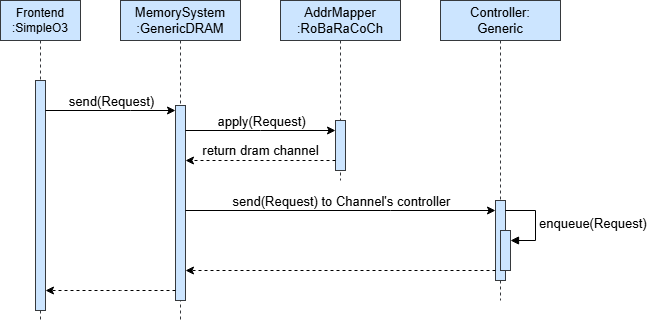

The diagram above was exported from draw.io. Its source (the exported page's mxGraphModel, read from the mxfile embedded in the PNG):
<mxGraphModel dx="1426" dy="751" grid="1" gridSize="10" guides="1" tooltips="1" connect="1" arrows="1" fold="1" page="1" pageScale="1" pageWidth="827" pageHeight="1169" math="0" shadow="0">
  <root>
    <mxCell id="0" />
    <mxCell id="1" parent="0" />
    <mxCell id="Epj4kz4aPtnconVvPGMU-1" value="Frontend&lt;br&gt;:SimpleO3" style="shape=umlLifeline;perimeter=lifelinePerimeter;whiteSpace=wrap;html=1;container=1;dropTarget=0;collapsible=0;recursiveResize=0;outlineConnect=0;portConstraint=eastwest;newEdgeStyle={&quot;curved&quot;:0,&quot;rounded&quot;:0};fillColor=#cce5ff;strokeColor=#36393d;" parent="1" vertex="1">
      <mxGeometry y="40" width="80" height="320" as="geometry" />
    </mxCell>
    <mxCell id="Epj4kz4aPtnconVvPGMU-15" value="" style="html=1;points=[[0,0,0,0,5],[0,1,0,0,-5],[1,0,0,0,5],[1,1,0,0,-5]];perimeter=orthogonalPerimeter;outlineConnect=0;targetShapes=umlLifeline;portConstraint=eastwest;newEdgeStyle={&quot;curved&quot;:0,&quot;rounded&quot;:0};fillColor=#cce5ff;strokeColor=#36393d;fontSize=13;" parent="Epj4kz4aPtnconVvPGMU-1" vertex="1">
      <mxGeometry x="35" y="80" width="10" height="230" as="geometry" />
    </mxCell>
    <mxCell id="Epj4kz4aPtnconVvPGMU-3" value="MemorySystem&lt;br&gt;:GenericDRAM" style="shape=umlLifeline;perimeter=lifelinePerimeter;whiteSpace=wrap;html=1;container=1;dropTarget=0;collapsible=0;recursiveResize=0;outlineConnect=0;portConstraint=eastwest;newEdgeStyle={&quot;curved&quot;:0,&quot;rounded&quot;:0};fillColor=#cce5ff;strokeColor=#36393d;fontSize=13;" parent="1" vertex="1">
      <mxGeometry x="120" y="40" width="120" height="320" as="geometry" />
    </mxCell>
    <mxCell id="Epj4kz4aPtnconVvPGMU-13" value="" style="html=1;points=[[0,0,0,0,5],[0,1,0,0,-5],[1,0,0,0,5],[1,1,0,0,-5]];perimeter=orthogonalPerimeter;outlineConnect=0;targetShapes=umlLifeline;portConstraint=eastwest;newEdgeStyle={&quot;curved&quot;:0,&quot;rounded&quot;:0};fillColor=#cce5ff;strokeColor=#36393d;fontSize=13;" parent="Epj4kz4aPtnconVvPGMU-3" vertex="1">
      <mxGeometry x="55" y="105" width="10" height="195" as="geometry" />
    </mxCell>
    <mxCell id="Epj4kz4aPtnconVvPGMU-8" value="AddrMapper&lt;br&gt;:RoBaRaCoCh" style="shape=umlLifeline;perimeter=lifelinePerimeter;whiteSpace=wrap;html=1;container=1;dropTarget=0;collapsible=0;recursiveResize=0;outlineConnect=0;portConstraint=eastwest;newEdgeStyle={&quot;curved&quot;:0,&quot;rounded&quot;:0};fillColor=#cce5ff;strokeColor=#36393d;fontSize=13;" parent="1" vertex="1">
      <mxGeometry x="280" y="40" width="120" height="180" as="geometry" />
    </mxCell>
    <mxCell id="Epj4kz4aPtnconVvPGMU-18" value="" style="html=1;points=[[0,0,0,0,5],[0,1,0,0,-5],[1,0,0,0,5],[1,1,0,0,-5]];perimeter=orthogonalPerimeter;outlineConnect=0;targetShapes=umlLifeline;portConstraint=eastwest;newEdgeStyle={&quot;curved&quot;:0,&quot;rounded&quot;:0};fillColor=#cce5ff;strokeColor=#36393d;fontSize=13;" parent="Epj4kz4aPtnconVvPGMU-8" vertex="1">
      <mxGeometry x="55" y="120" width="10" height="50" as="geometry" />
    </mxCell>
    <mxCell id="Epj4kz4aPtnconVvPGMU-9" value="Controller:&lt;br&gt;Generic" style="shape=umlLifeline;perimeter=lifelinePerimeter;whiteSpace=wrap;html=1;container=1;dropTarget=0;collapsible=0;recursiveResize=0;outlineConnect=0;portConstraint=eastwest;newEdgeStyle={&quot;curved&quot;:0,&quot;rounded&quot;:0};fillColor=#cce5ff;strokeColor=#36393d;fontSize=13;" parent="1" vertex="1">
      <mxGeometry x="440" y="40" width="120" height="300" as="geometry" />
    </mxCell>
    <mxCell id="Epj4kz4aPtnconVvPGMU-22" value="" style="html=1;points=[[0,0,0,0,5],[0,1,0,0,-5],[1,0,0,0,5],[1,1,0,0,-5]];perimeter=orthogonalPerimeter;outlineConnect=0;targetShapes=umlLifeline;portConstraint=eastwest;newEdgeStyle={&quot;curved&quot;:0,&quot;rounded&quot;:0};fillColor=#cce5ff;strokeColor=#36393d;fontSize=13;" parent="Epj4kz4aPtnconVvPGMU-9" vertex="1">
      <mxGeometry x="55" y="200" width="10" height="80" as="geometry" />
    </mxCell>
    <mxCell id="Epj4kz4aPtnconVvPGMU-25" value="" style="html=1;points=[[0,0,0,0,5],[0,1,0,0,-5],[1,0,0,0,5],[1,1,0,0,-5]];perimeter=orthogonalPerimeter;outlineConnect=0;targetShapes=umlLifeline;portConstraint=eastwest;newEdgeStyle={&quot;curved&quot;:0,&quot;rounded&quot;:0};fillColor=#cce5ff;strokeColor=#36393d;fontSize=13;" parent="Epj4kz4aPtnconVvPGMU-9" vertex="1">
      <mxGeometry x="60" y="230" width="10" height="40" as="geometry" />
    </mxCell>
    <mxCell id="Epj4kz4aPtnconVvPGMU-26" value="enqueue(Request)" style="html=1;align=left;spacingLeft=2;endArrow=block;rounded=0;edgeStyle=orthogonalEdgeStyle;curved=0;rounded=0;fontSize=13;" parent="Epj4kz4aPtnconVvPGMU-9" target="Epj4kz4aPtnconVvPGMU-25" edge="1">
      <mxGeometry relative="1" as="geometry">
        <mxPoint x="65" y="210" as="sourcePoint" />
        <Array as="points">
          <mxPoint x="95" y="240" />
        </Array>
      </mxGeometry>
    </mxCell>
    <mxCell id="Epj4kz4aPtnconVvPGMU-16" style="edgeStyle=orthogonalEdgeStyle;rounded=0;orthogonalLoop=1;jettySize=auto;html=1;curved=0;fontSize=13;" parent="1" edge="1">
      <mxGeometry relative="1" as="geometry">
        <mxPoint x="45" y="150" as="sourcePoint" />
        <mxPoint x="175" y="150" as="targetPoint" />
        <Array as="points">
          <mxPoint x="130" y="150" />
          <mxPoint x="130" y="150" />
        </Array>
      </mxGeometry>
    </mxCell>
    <mxCell id="Epj4kz4aPtnconVvPGMU-17" value="send(Request)" style="edgeLabel;html=1;align=center;verticalAlign=middle;resizable=0;points=[];fontSize=13;" parent="Epj4kz4aPtnconVvPGMU-16" vertex="1" connectable="0">
      <mxGeometry x="-0.2205" y="1" relative="1" as="geometry">
        <mxPoint x="14" y="-9" as="offset" />
      </mxGeometry>
    </mxCell>
    <mxCell id="Epj4kz4aPtnconVvPGMU-19" style="edgeStyle=orthogonalEdgeStyle;rounded=0;orthogonalLoop=1;jettySize=auto;html=1;curved=0;fontSize=13;" parent="1" source="Epj4kz4aPtnconVvPGMU-13" target="Epj4kz4aPtnconVvPGMU-18" edge="1">
      <mxGeometry relative="1" as="geometry">
        <Array as="points">
          <mxPoint x="260" y="170" />
          <mxPoint x="260" y="170" />
        </Array>
      </mxGeometry>
    </mxCell>
    <mxCell id="Epj4kz4aPtnconVvPGMU-20" value="apply(Request)" style="edgeLabel;html=1;align=center;verticalAlign=middle;resizable=0;points=[];fontSize=13;" parent="Epj4kz4aPtnconVvPGMU-19" vertex="1" connectable="0">
      <mxGeometry x="-0.3867" relative="1" as="geometry">
        <mxPoint x="29" y="-10" as="offset" />
      </mxGeometry>
    </mxCell>
    <mxCell id="Epj4kz4aPtnconVvPGMU-21" value="return dram channel" style="edgeStyle=orthogonalEdgeStyle;rounded=0;orthogonalLoop=1;jettySize=auto;html=1;curved=0;dashed=1;fontSize=13;" parent="1" source="Epj4kz4aPtnconVvPGMU-18" target="Epj4kz4aPtnconVvPGMU-13" edge="1">
      <mxGeometry y="-10" relative="1" as="geometry">
        <Array as="points">
          <mxPoint x="300" y="200" />
          <mxPoint x="300" y="200" />
        </Array>
        <mxPoint as="offset" />
      </mxGeometry>
    </mxCell>
    <mxCell id="Epj4kz4aPtnconVvPGMU-23" style="edgeStyle=orthogonalEdgeStyle;rounded=0;orthogonalLoop=1;jettySize=auto;html=1;curved=0;fontSize=13;" parent="1" source="Epj4kz4aPtnconVvPGMU-13" target="Epj4kz4aPtnconVvPGMU-22" edge="1">
      <mxGeometry relative="1" as="geometry">
        <Array as="points">
          <mxPoint x="390" y="250" />
          <mxPoint x="390" y="250" />
        </Array>
      </mxGeometry>
    </mxCell>
    <mxCell id="Epj4kz4aPtnconVvPGMU-24" value="send(Request) to Channel's controller" style="edgeLabel;html=1;align=center;verticalAlign=middle;resizable=0;points=[];fontSize=13;" parent="Epj4kz4aPtnconVvPGMU-23" vertex="1" connectable="0">
      <mxGeometry x="-0.1857" y="1" relative="1" as="geometry">
        <mxPoint x="29" y="-9" as="offset" />
      </mxGeometry>
    </mxCell>
    <mxCell id="Epj4kz4aPtnconVvPGMU-27" value="" style="edgeStyle=orthogonalEdgeStyle;rounded=0;orthogonalLoop=1;jettySize=auto;html=1;curved=0;dashed=1;fontSize=13;" parent="1" source="Epj4kz4aPtnconVvPGMU-22" target="Epj4kz4aPtnconVvPGMU-13" edge="1">
      <mxGeometry y="-10" relative="1" as="geometry">
        <Array as="points">
          <mxPoint x="340" y="310" />
          <mxPoint x="340" y="310" />
        </Array>
        <mxPoint as="offset" />
      </mxGeometry>
    </mxCell>
    <mxCell id="Epj4kz4aPtnconVvPGMU-28" style="edgeStyle=orthogonalEdgeStyle;rounded=0;orthogonalLoop=1;jettySize=auto;html=1;curved=0;dashed=1;fontSize=13;" parent="1" source="Epj4kz4aPtnconVvPGMU-13" target="Epj4kz4aPtnconVvPGMU-15" edge="1">
      <mxGeometry relative="1" as="geometry">
        <Array as="points">
          <mxPoint x="120" y="330" />
          <mxPoint x="120" y="330" />
        </Array>
      </mxGeometry>
    </mxCell>
  </root>
</mxGraphModel>